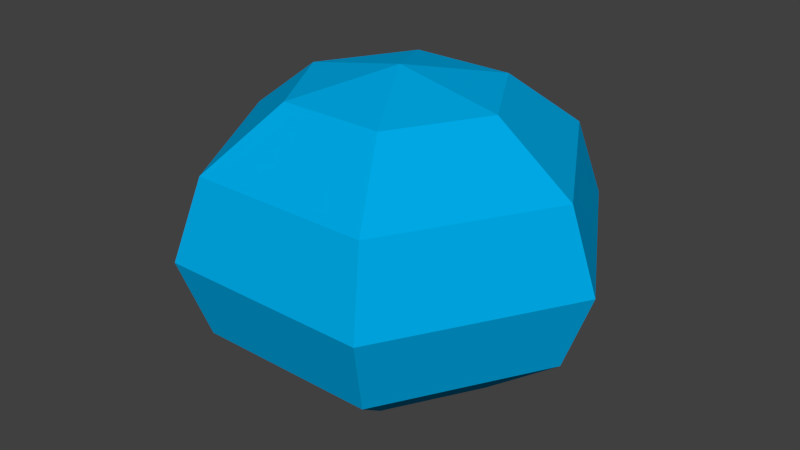 # Source: planet.blend  (saved by Blender 2.63.0; exported with 4.5.12 LTS)
import bpy
from mathutils import Matrix  # noqa: F401  (used for matrix-valued properties, if any)

bpy.ops.wm.read_factory_settings(use_empty=True)
scene = bpy.context.scene
scene.name = 'Scene'

# ---- collections
col_collection_1 = bpy.data.collections.new('Collection 1'); scene.collection.children.link(col_collection_1)

# ---- materials (node trees are filled in below, after node groups)
mat_material_001 = bpy.data.materials.new('Material.001')
mat_material_001.alpha_threshold = 0.0
mat_material_001.use_transparent_shadow = False
mat_material_001.diffuse_color = (0.0, 0.4051, 0.8, 1.0)
mat_material_001.specular_color = (0.0, 0.9085, 1.0)
mat_material_001.roughness = 0.5
mat_material_001.specular_intensity = 1.0
mat_material_001.line_color = (0.0, 0.0, 0.0, 1.0)

# ---- material node trees

# ---- world
world_world = bpy.data.worlds.new('World'); scene.world = world_world
world_world.color = (0.05088, 0.05088, 0.05088)
world_world.use_sun_shadow = False
world_world.sun_shadow_jitter_overblur = 0.0
world_world.cycles.sampling_method = 'MANUAL'
world_world.cycles.sample_map_resolution = 256

# ---- meshes
me_sphere = bpy.data.meshes.new('Sphere')
me_sphere.from_pydata([(-0.866, 0.0, 0.5), (-1.0, 0.0, -4.371e-08), (-0.25, 0.433, 0.866), (-0.433, 0.75, 0.5), (-0.5, 0.866, -5.96e-08), (-0.433, 0.75, -0.5), (-0.25, 0.433, -0.866), (-2.265e-07, -1.308e-07, 1.0), (0.25, 0.433, 0.866), (0.433, 0.75, 0.5), (0.5, 0.866, -5.96e-08), (0.433, 0.75, -0.5), (0.25, 0.433, -0.866), (0.5, 2.98e-08, 0.866), (0.866, -2.98e-08, 0.5), (1.0, 0.0, -5.96e-08), (0.866, 0.0, -0.5), (0.5, 1.49e-08, -0.866), (0.25, -0.433, 0.866), (0.433, -0.75, 0.5), (0.5, -0.866, -5.96e-08), (0.433, -0.75, -0.5), (0.25, -0.433, -0.866), (-1.51e-07, 0.0, -1.0), (-0.25, -0.433, 0.866), (-0.433, -0.75, 0.5), (-0.5, -0.866, -5.96e-08), (-0.433, -0.75, -0.5), (-0.25, -0.433, -0.866), (-0.5, 0.0, 0.866), (-0.866, 0.0, -0.5), (-0.5, 0.0, -0.866)], [], [(3, 4, 1, 0), (10, 11, 5, 4), (9, 10, 4, 3), (8, 9, 3, 2), (11, 12, 6, 5), (16, 17, 12, 11), (15, 16, 11, 10), (14, 15, 10, 9), (13, 14, 9, 8), (18, 19, 14, 13), (21, 22, 17, 16), (20, 21, 16, 15), (19, 20, 15, 14), (24, 25, 19, 18), (27, 28, 22, 21), (26, 27, 21, 20), (25, 26, 20, 19), (30, 31, 28, 27), (6, 23, 31), (2, 3, 0, 29), (5, 6, 31, 30), (7, 2, 29), (4, 5, 30, 1), (7, 8, 2), (12, 23, 6), (7, 13, 8), (17, 23, 12), (7, 18, 13), (22, 23, 17), (28, 23, 22), (7, 24, 18), (0, 1, 26, 25), (31, 23, 28), (29, 0, 25, 24), (7, 29, 24), (1, 30, 27, 26)])
me_sphere.materials.append(mat_material_001)
me_sphere.use_remesh_preserve_volume = False
me_sphere.use_remesh_preserve_attributes = False
me_sphere.use_mirror_vertex_groups = False
me_sphere.update()

# ---- objects
ob_sphere = bpy.data.objects.new('Sphere', me_sphere)

# ---- transforms, parenting, visibility, modifiers, constraints
ob_sphere.location = (0.0, 0.0, 0.0)
ob_sphere.scale = (1.0, 1.0, 0.7493)
ob_sphere.lineart.crease_threshold = 0.0

# ---- collection membership
col_collection_1.objects.link(ob_sphere)

# ---- scene / render settings (as saved in the file)
scene.frame_start = 1; scene.frame_end = 250; scene.frame_set(1)
scene.render.engine = 'BLENDER_EEVEE_NEXT'
scene.render.image_settings.color_mode = 'RGB'
scene.render.image_settings.compression = 90
scene.render.resolution_percentage = 50
scene.render.dither_intensity = 0.0
scene.render.bake_margin = 2
scene.render.bake_bias = 0.0
scene.cycles.use_denoising = False
scene.cycles.samples = 10
scene.cycles.sampling_pattern = 'TABULATED_SOBOL'
scene.cycles.light_sampling_threshold = 0.0
scene.cycles.use_adaptive_sampling = False
scene.cycles.use_light_tree = False
scene.cycles.blur_glossy = 0.0
scene.cycles.volume_bounces = 1
scene.cycles.pixel_filter_type = 'GAUSSIAN'
scene.cycles.sample_clamp_indirect = 0.0
scene.view_settings.view_transform = 'Standard'
bpy.context.view_layer.update()

# ---- added for rendering (the .blend has no active camera and no usable light): camera, sun
cam_auto = bpy.data.cameras.new('AutoCamera')
cam_auto.lens = 50.0
cam_auto.sensor_width = 36.0
cam_auto.clip_end = 1000.0
ob_auto_camera = bpy.data.objects.new('AutoCamera', cam_auto)
scene.collection.objects.link(ob_auto_camera)
ob_auto_camera.location = (2.81333, -3.37599, 2.25066)
ob_auto_camera.rotation_euler = (1.09748, -7.21219e-08, 0.694738)
scene.camera = ob_auto_camera
light_auto_sun = bpy.data.lights.new('AutoSun', 'SUN')
light_auto_sun.energy = 3.0
light_auto_sun.angle = 0.0523599
ob_auto_sun = bpy.data.objects.new('AutoSun', light_auto_sun)
scene.collection.objects.link(ob_auto_sun)
ob_auto_sun.rotation_euler = (0.872665, 0.174533, 0.523599)
bpy.context.view_layer.update()
